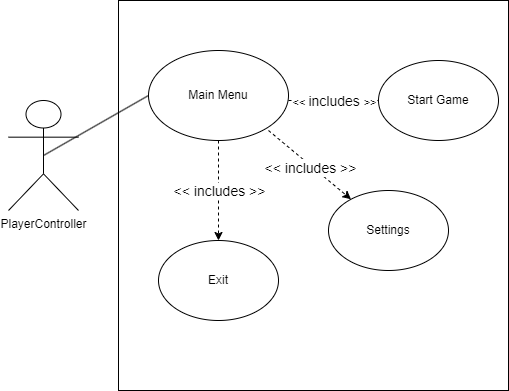

The diagram above was exported from draw.io. Its source (the exported page's mxGraphModel, read from the mxfile embedded in the PNG):
<mxGraphModel dx="872" dy="471" grid="1" gridSize="10" guides="1" tooltips="1" connect="1" arrows="1" fold="1" page="1" pageScale="1" pageWidth="850" pageHeight="1100" math="0" shadow="0">
  <root>
    <mxCell id="0" />
    <mxCell id="1" parent="0" />
    <mxCell id="XzD31GIjP7GnsZ3xb0L--1" value="PlayerController&lt;div&gt;&lt;br&gt;&lt;/div&gt;" style="shape=umlActor;verticalLabelPosition=bottom;verticalAlign=top;html=1;outlineConnect=0;" parent="1" vertex="1">
      <mxGeometry x="130" y="180" width="70" height="110" as="geometry" />
    </mxCell>
    <mxCell id="XzD31GIjP7GnsZ3xb0L--2" value="" style="whiteSpace=wrap;html=1;aspect=fixed;" parent="1" vertex="1">
      <mxGeometry x="240" y="80" width="390" height="390" as="geometry" />
    </mxCell>
    <mxCell id="XzD31GIjP7GnsZ3xb0L--3" value="Main Menu" style="ellipse;whiteSpace=wrap;html=1;" parent="1" vertex="1">
      <mxGeometry x="270" y="130" width="140" height="90" as="geometry" />
    </mxCell>
    <mxCell id="XzD31GIjP7GnsZ3xb0L--9" value="Exit" style="ellipse;whiteSpace=wrap;html=1;" parent="1" vertex="1">
      <mxGeometry x="280" y="320" width="120" height="80" as="geometry" />
    </mxCell>
    <mxCell id="XzD31GIjP7GnsZ3xb0L--10" value="Settings" style="ellipse;whiteSpace=wrap;html=1;" parent="1" vertex="1">
      <mxGeometry x="450" y="270" width="120" height="80" as="geometry" />
    </mxCell>
    <mxCell id="XzD31GIjP7GnsZ3xb0L--11" value="Start Game" style="ellipse;whiteSpace=wrap;html=1;" parent="1" vertex="1">
      <mxGeometry x="500" y="140" width="120" height="80" as="geometry" />
    </mxCell>
    <mxCell id="XzD31GIjP7GnsZ3xb0L--12" value="" style="endArrow=classic;html=1;rounded=0;exitX=0.5;exitY=1;exitDx=0;exitDy=0;dashed=1;" parent="1" source="XzD31GIjP7GnsZ3xb0L--3" edge="1">
      <mxGeometry relative="1" as="geometry">
        <mxPoint x="290" y="270" as="sourcePoint" />
        <mxPoint x="340" y="320" as="targetPoint" />
      </mxGeometry>
    </mxCell>
    <mxCell id="XzD31GIjP7GnsZ3xb0L--13" value="&lt;font style=&quot;font-size: 14px;&quot;&gt;&amp;lt;&amp;lt; includes &amp;gt;&amp;gt;&lt;/font&gt;" style="edgeLabel;resizable=0;html=1;;align=center;verticalAlign=middle;" parent="XzD31GIjP7GnsZ3xb0L--12" connectable="0" vertex="1">
      <mxGeometry relative="1" as="geometry" />
    </mxCell>
    <mxCell id="XzD31GIjP7GnsZ3xb0L--16" value="" style="endArrow=classic;html=1;rounded=0;dashed=1;" parent="1" target="XzD31GIjP7GnsZ3xb0L--10" edge="1">
      <mxGeometry relative="1" as="geometry">
        <mxPoint x="390" y="210" as="sourcePoint" />
        <mxPoint x="490" y="210" as="targetPoint" />
      </mxGeometry>
    </mxCell>
    <mxCell id="XzD31GIjP7GnsZ3xb0L--17" value="Label" style="edgeLabel;resizable=0;html=1;;align=center;verticalAlign=middle;" parent="XzD31GIjP7GnsZ3xb0L--16" connectable="0" vertex="1">
      <mxGeometry relative="1" as="geometry" />
    </mxCell>
    <mxCell id="XzD31GIjP7GnsZ3xb0L--22" value="&lt;font style=&quot;font-size: 14px;&quot;&gt;&amp;lt;&amp;lt; includes &amp;gt;&amp;gt;&lt;/font&gt;" style="edgeLabel;html=1;align=center;verticalAlign=middle;resizable=0;points=[];" parent="XzD31GIjP7GnsZ3xb0L--16" vertex="1" connectable="0">
      <mxGeometry x="0.0418" y="-2" relative="1" as="geometry">
        <mxPoint as="offset" />
      </mxGeometry>
    </mxCell>
    <mxCell id="XzD31GIjP7GnsZ3xb0L--18" value="" style="endArrow=classic;html=1;rounded=0;entryX=0;entryY=0.5;entryDx=0;entryDy=0;dashed=1;" parent="1" target="XzD31GIjP7GnsZ3xb0L--11" edge="1">
      <mxGeometry relative="1" as="geometry">
        <mxPoint x="410" y="180" as="sourcePoint" />
        <mxPoint x="470" y="180" as="targetPoint" />
      </mxGeometry>
    </mxCell>
    <mxCell id="XzD31GIjP7GnsZ3xb0L--19" value="&lt;font&gt;&amp;lt;&amp;lt; &lt;font style=&quot;font-size: 14px;&quot;&gt;includes &lt;/font&gt;&amp;gt;&amp;gt;&lt;/font&gt;" style="edgeLabel;resizable=0;html=1;;align=center;verticalAlign=middle;" parent="XzD31GIjP7GnsZ3xb0L--18" connectable="0" vertex="1">
      <mxGeometry relative="1" as="geometry" />
    </mxCell>
    <mxCell id="XzD31GIjP7GnsZ3xb0L--27" value="" style="endArrow=none;html=1;rounded=0;entryX=0;entryY=0.5;entryDx=0;entryDy=0;exitX=0.5;exitY=0.5;exitDx=0;exitDy=0;exitPerimeter=0;" parent="1" source="XzD31GIjP7GnsZ3xb0L--1" target="XzD31GIjP7GnsZ3xb0L--3" edge="1">
      <mxGeometry width="50" height="50" relative="1" as="geometry">
        <mxPoint x="200" y="230" as="sourcePoint" />
        <mxPoint x="250" y="180" as="targetPoint" />
      </mxGeometry>
    </mxCell>
  </root>
</mxGraphModel>